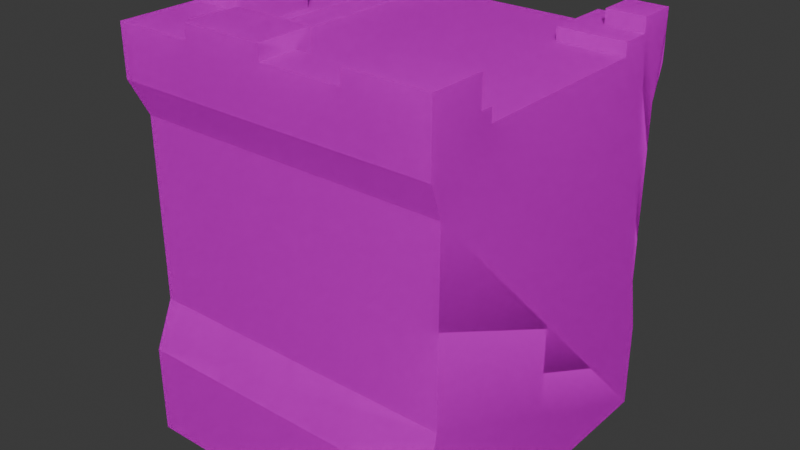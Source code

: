 # Source: wallcorner3.blend  (saved by Blender 4.0.36; exported with 4.5.12 LTS)
import bpy
from mathutils import Matrix  # noqa: F401  (used for matrix-valued properties, if any)

bpy.ops.wm.read_factory_settings(use_empty=True)
scene = bpy.context.scene
scene.name = 'Scene'

# ---- collections
col_collection = bpy.data.collections.new('Collection'); scene.collection.children.link(col_collection)

# ---- images (referenced by path relative to the original .blend; pixels are not part of the script)
import os
ASSET_DIR = os.environ.get("B2B_ASSET_DIR", "")  # directory of the original .blend (textures are referenced by path, not embedded)
HERE = os.path.dirname(os.path.abspath(__file__))  # packed textures are extracted next to this script under _unpacked/

def load_image(name, relpath, width, height, colorspace="sRGB"):
    """Load a texture the original file referenced (path relative to the .blend, or extracted next to this script)."""
    p = next((c for c in (os.path.join(HERE, relpath), os.path.join(ASSET_DIR, relpath)) if relpath and os.path.exists(c)), "")
    if p:
        img = bpy.data.images.load(p, check_existing=True)
        img.name = name
    else:  # same state as the original file: an image datablock whose file is absent (Cycles renders it pink)
        img = bpy.data.images.new(name, width, height)
        img.source = "FILE"
        img.filepath = "//" + (relpath or name)
    img.colorspace_settings.name = colorspace
    return img
img_colormap_png = load_image('colormap.png', 'colormap.png', 1024, 1024, 'sRGB')

# ---- materials (node trees are filled in below, after node groups)
mat_colormap = bpy.data.materials.new('colormap')
mat_colormap.use_transparent_shadow = False
mat_colormap.diffuse_color = (1.0, 1.0, 1.0, 1.0)
mat_colormap.roughness = 1.0

# ---- material node trees
mat_colormap.use_nodes = True; mat_colormap.node_tree.nodes.clear()
_N = mat_colormap.node_tree.nodes; _L = mat_colormap.node_tree.links
n0 = _N.new('ShaderNodeBsdfPrincipled'); n0.name = 'Principled BSDF'; n0.location = (0, 300)
n0.inputs[2].default_value = 1.0
n0.inputs[3].default_value = 1.45
n0.inputs[13].default_value = 0.0
n1 = _N.new('ShaderNodeOutputMaterial'); n1.name = 'Material Output'; n1.location = (280, 300)
n2 = _N.new('ShaderNodeTexImage'); n2.name = 'Image Texture'; n2.location = (-480, 300)
n2.image = img_colormap_png
_L.new(n2.outputs[0], n0.inputs[0])
_L.new(n0.outputs[0], n1.inputs[0])
n1.is_active_output = True

# ---- world
world_world = bpy.data.worlds.new('World'); scene.world = world_world
world_world.use_nodes = True; world_world.node_tree.nodes.clear()
_N = world_world.node_tree.nodes; _L = world_world.node_tree.links
n0 = _N.new('ShaderNodeOutputWorld'); n0.name = 'World Output'; n0.location = (300, 300)
n1 = _N.new('ShaderNodeBackground'); n1.name = 'Background'; n1.location = (10, 300)
n1.inputs[0].default_value = (0.05088, 0.05088, 0.05088, 1.0)
_L.new(n1.outputs[0], n0.inputs[0])
n0.is_active_output = True
world_world.color = (0.05088, 0.05088, 0.05088)
world_world.use_sun_shadow = False
world_world.sun_shadow_jitter_overblur = 0.0

# ---- meshes
me_wall_corner = bpy.data.meshes.new('wall-corner')
me_wall_corner.from_pydata([(-0.5, 0.28, 0.5), (-0.5, 0.45, 0.465), (-0.465, 0.45, 0.5), (-0.465, 1.01, 0.5), (-0.5, 1.01, 0.465), (-0.5, 1.11, 0.5), (-0.5, 0.0, -0.5), (0.5, 5.414e-16, -0.5), (-0.5, 0.28, -0.5), (0.5, 0.28, -0.5), (0.5, 5.414e-16, 0.5), (-0.5, 5.414e-16, 0.5), (0.5, 0.28, 0.5), (0.465, 0.45, 0.5), (0.465, 1.01, 0.5), (0.5, 1.11, 0.5), (-0.2908, 1.18, 0.5), (-0.5, 1.265, 0.5), (-0.3805, 1.22, 0.5), (-0.3805, 1.265, 0.5), (-0.2908, 1.22, 0.5), (0.2908, 1.18, 0.5), (0.5, 1.31, 0.5), (0.3305, 1.22, 0.5), (0.3305, 1.31, 0.5), (0.2908, 1.22, 0.5), (0.5, 1.265, 0.0), (0.3805, 1.265, 0.0), (0.5, 1.31, 0.0), (0.3305, 1.31, 0.0), (0.3305, 1.22, 0.0), (0.3805, 1.22, 0.0), (0.3305, 1.22, -0.25), (0.3305, 1.31, -0.25), (-0.5, 1.18, 0.2908), (-0.2908, 1.18, 0.2908), (-0.5, 1.22, 0.2908), (-0.2908, 1.22, 0.2908), (-0.3805, 1.265, 0.3805), (-0.5, 1.265, 0.3805), (-0.3805, 1.22, 0.3805), (-0.5, 1.22, 0.3805), (-0.5, 1.22, -0.3305), (-0.5, 1.31, -0.3305), (-0.25, 1.22, -0.3305), (-0.25, 1.31, -0.3305), (-0.25, 1.31, -0.5), (-0.25, 1.265, -0.5), (-0.25, 1.265, -0.3805), (-0.25, 1.22, -0.3805), (-0.5, 1.31, -0.5), (0.3305, 1.22, 0.25), (0.3305, 1.31, 0.25), (0.3805, 1.22, -0.3805), (0.3805, 1.265, -0.3805), (0.3805, 1.22, -0.25), (0.3805, 1.265, -0.25), (0.5, 1.265, 0.25), (0.3805, 1.265, 0.25), (0.5, 1.265, -0.25), (0.5, 1.265, -0.5), (0.25, 1.265, -0.5), (0.25, 1.265, -0.3805), (0.0, 1.22, -0.3805), (0.0, 1.265, -0.3805), (0.0, 1.265, -0.5), (0.3805, 1.22, 0.25), (0.25, 1.31, -0.5), (0.25, 1.31, -0.3305), (0.0, 1.31, -0.5), (-3.61e-16, 1.31, -0.3305), (0.5, 1.31, -0.25), (0.5, 1.31, 0.25), (-3.61e-16, 1.22, -0.3305), (0.25, 1.22, -0.3305), (-0.5, 0.45, -0.465), (-0.5, 1.01, -0.465), (-0.5, 1.11, -0.5), (-0.5, 1.18, -0.2908), (-0.5, 1.22, -0.2908), (0.25, 1.22, -0.3805), (0.5, 1.11, -0.5), (0.465, 1.01, -0.465), (0.465, 0.45, -0.465), (0.2908, 1.22, -0.2908), (0.2908, 1.18, -0.2908)], [], [(2, 1, 0), (5, 4, 3), (8, 7, 6), (7, 8, 9), (12, 11, 10), (11, 12, 0), (0, 12, 13), (0, 13, 2), (2, 13, 14), (2, 14, 3), (3, 14, 15), (3, 15, 5), (5, 15, 16), (5, 16, 17), (17, 16, 18), (17, 18, 19), (18, 16, 20), (16, 15, 21), (22, 21, 15), (21, 22, 23), (23, 22, 24), (25, 21, 23), (28, 27, 26), (29, 27, 28), (30, 27, 29), (27, 30, 31), (12, 7, 9), (7, 12, 10), (30, 33, 32), (33, 30, 29), (36, 35, 34), (35, 36, 37), (39, 19, 38), (19, 39, 17), (20, 35, 37), (35, 20, 16), (19, 40, 38), (40, 19, 18), (39, 40, 41), (40, 39, 38), (44, 43, 42), (43, 44, 45), (45, 47, 46), (47, 45, 48), (48, 45, 49), (49, 45, 44), (46, 43, 45), (43, 46, 50), (23, 52, 51), (52, 23, 24), (55, 54, 53), (54, 55, 56), (26, 58, 57), (58, 26, 27), (11, 7, 10), (7, 11, 6), (56, 59, 54), (60, 54, 59), (54, 60, 61), (54, 61, 62), (63, 48, 49), (48, 63, 64), (47, 64, 65), (64, 47, 48), (66, 27, 31), (27, 66, 58), (69, 68, 67), (68, 69, 70), (33, 55, 32), (55, 33, 56), (56, 33, 59), (59, 33, 71), (33, 28, 71), (28, 33, 29), (52, 66, 51), (66, 52, 58), (58, 52, 57), (57, 52, 72), (52, 22, 72), (22, 52, 24), (73, 64, 63), (70, 64, 73), (69, 64, 70), (64, 69, 65), (74, 70, 73), (70, 74, 68), (11, 8, 6), (8, 11, 75), (75, 11, 76), (76, 11, 42), (43, 76, 42), (50, 76, 43), (76, 50, 77), (42, 11, 78), (79, 42, 78), (78, 11, 34), (34, 11, 36), (36, 11, 41), (41, 11, 39), (39, 11, 1), (1, 11, 0), (4, 39, 1), (39, 4, 17), (17, 4, 5), (68, 61, 67), (61, 68, 62), (62, 68, 80), (80, 68, 74), (15, 82, 81), (82, 15, 14), (75, 9, 8), (9, 75, 83), (2, 4, 1), (4, 2, 3), (83, 12, 9), (12, 83, 13), (28, 59, 71), (26, 59, 28), (15, 59, 26), (15, 26, 57), (81, 59, 15), (59, 81, 60), (15, 57, 22), (22, 57, 72), (18, 20, 40), (37, 40, 20), (40, 37, 36), (40, 36, 41), (50, 81, 77), (81, 50, 47), (47, 50, 46), (65, 81, 47), (61, 81, 65), (81, 61, 60), (69, 61, 65), (61, 69, 67), (25, 23, 84), (51, 84, 23), (30, 84, 51), (66, 30, 51), (30, 66, 31), (32, 84, 30), (32, 80, 84), (55, 80, 32), (80, 55, 53), (84, 80, 74), (84, 74, 79), (79, 74, 73), (79, 73, 44), (79, 44, 42), (44, 73, 49), (49, 73, 63), (54, 80, 53), (80, 54, 62), (21, 84, 85), (84, 21, 25), (85, 79, 78), (79, 85, 84), (77, 82, 76), (82, 77, 81), (76, 83, 75), (83, 76, 82), (14, 83, 82), (83, 14, 13), (16, 21, 35), (21, 78, 35), (35, 78, 34), (78, 21, 85), (2, 1, 0), (5, 4, 3), (8, 7, 6), (7, 8, 9), (12, 11, 10), (11, 12, 0), (0, 12, 13), (0, 13, 2), (2, 13, 14), (2, 14, 3), (3, 14, 15), (3, 15, 5), (5, 15, 16), (5, 16, 17), (17, 16, 18), (17, 18, 19), (18, 16, 20), (16, 15, 21), (22, 21, 15), (21, 22, 23), (23, 22, 24), (25, 21, 23), (28, 27, 26), (29, 27, 28), (30, 27, 29), (27, 30, 31), (12, 7, 9), (7, 12, 10), (30, 33, 32), (33, 30, 29), (36, 35, 34), (35, 36, 37), (39, 19, 38), (19, 39, 17), (20, 35, 37), (35, 20, 16), (19, 40, 38), (40, 19, 18), (39, 40, 41), (40, 39, 38), (44, 43, 42), (43, 44, 45), (45, 47, 46), (47, 45, 48), (48, 45, 49), (49, 45, 44), (46, 43, 45), (43, 46, 50), (23, 52, 51), (52, 23, 24), (55, 54, 53), (54, 55, 56), (26, 58, 57), (58, 26, 27), (11, 7, 10), (7, 11, 6), (56, 59, 54), (60, 54, 59), (54, 60, 61), (54, 61, 62), (63, 48, 49), (48, 63, 64), (47, 64, 65), (64, 47, 48), (66, 27, 31), (27, 66, 58), (69, 68, 67), (68, 69, 70), (33, 55, 32), (55, 33, 56), (56, 33, 59), (59, 33, 71), (33, 28, 71), (28, 33, 29), (52, 66, 51), (66, 52, 58), (58, 52, 57), (57, 52, 72), (52, 22, 72), (22, 52, 24), (73, 64, 63), (70, 64, 73), (69, 64, 70), (64, 69, 65), (74, 70, 73), (70, 74, 68), (11, 8, 6), (8, 11, 75), (75, 11, 76), (76, 11, 42), (43, 76, 42), (50, 76, 43), (76, 50, 77), (42, 11, 78), (79, 42, 78), (78, 11, 34), (34, 11, 36), (36, 11, 41), (41, 11, 39), (39, 11, 1), (1, 11, 0), (4, 39, 1), (39, 4, 17), (17, 4, 5), (68, 61, 67), (61, 68, 62), (62, 68, 80), (80, 68, 74), (15, 82, 81), (82, 15, 14), (75, 9, 8), (9, 75, 83), (2, 4, 1), (4, 2, 3), (83, 12, 9), (12, 83, 13), (28, 59, 71), (26, 59, 28), (15, 59, 26), (15, 26, 57), (81, 59, 15), (59, 81, 60), (15, 57, 22), (22, 57, 72), (18, 20, 40), (37, 40, 20), (40, 37, 36), (40, 36, 41), (50, 81, 77), (81, 50, 47), (47, 50, 46), (65, 81, 47), (61, 81, 65), (81, 61, 60), (69, 61, 65), (61, 69, 67), (25, 23, 84), (51, 84, 23), (30, 84, 51), (66, 30, 51), (30, 66, 31), (32, 84, 30), (32, 80, 84), (55, 80, 32), (80, 55, 53), (84, 80, 74), (84, 74, 79), (79, 74, 73), (79, 73, 44), (79, 44, 42), (44, 73, 49), (49, 73, 63), (54, 80, 53), (80, 54, 62), (21, 84, 85), (84, 21, 25), (85, 79, 78), (79, 85, 84), (77, 82, 76), (82, 77, 81), (76, 83, 75), (83, 76, 82), (14, 83, 82), (83, 14, 13), (16, 21, 35), (21, 78, 35), (35, 78, 34), (78, 21, 85)])
_uv = me_wall_corner.uv_layers.new(name='UVMap')
_uv.uv.foreach_set('vector', [0.8438, 0.0937, 0.8438, 0.0937, 0.8438, 0.06775, 0.8438, 0.1945, 0.8438, 0.1792, 0.8438, 0.1792, 0.8438, 0.06775, 0.8438, 0.025, 0.8438, 0.025, 0.8438, 0.025, 0.8438, 0.06775, 0.8438, 0.06775, 0.8438, 0.06775, 0.8438, 0.025, 0.8438, 0.025, 0.8438, 0.025, 0.8438, 0.06775, 0.8438, 0.06775, 0.8438, 0.06775, 0.8438, 0.06775, 0.8438, 0.0937, 0.8438, 0.06775, 0.8438, 0.0937, 0.8438, 0.0937, 0.8438, 0.0937, 0.8438, 0.0937, 0.8438, 0.1792, 0.8438, 0.0937, 0.8438, 0.1792, 0.8438, 0.1792, 0.8438, 0.1792, 0.8438, 0.1792, 0.8438, 0.1945, 0.8438, 0.1792, 0.8438, 0.1945, 0.8438, 0.1945, 0.8438, 0.1945, 0.8438, 0.1945, 0.8438, 0.2052, 0.8438, 0.1945, 0.8438, 0.2052, 0.8438, 0.2181, 0.8438, 0.2181, 0.8438, 0.2052, 0.8438, 0.2113, 0.8438, 0.2181, 0.8438, 0.2113, 0.8438, 0.2181, 0.8438, 0.2113, 0.8438, 0.2052, 0.8438, 0.2113, 0.8438, 0.2052, 0.8438, 0.1945, 0.8438, 0.2052, 0.8438, 0.225, 0.8438, 0.2052, 0.8438, 0.1945, 0.8438, 0.2052, 0.8438, 0.225, 0.8438, 0.2113, 0.8438, 0.2113, 0.8438, 0.225, 0.8438, 0.225, 0.8438, 0.2113, 0.8438, 0.2052, 0.8438, 0.2113, 0.8438, 0.225, 0.8438, 0.2181, 0.8438, 0.2181, 0.8438, 0.225, 0.8438, 0.2181, 0.8438, 0.225, 0.8438, 0.2113, 0.8438, 0.2181, 0.8438, 0.225, 0.8438, 0.2181, 0.8438, 0.2113, 0.8438, 0.2113, 0.8438, 0.06775, 0.8438, 0.025, 0.8438, 0.06775, 0.8438, 0.025, 0.8438, 0.06775, 0.8438, 0.025, 0.8438, 0.2113, 0.8438, 0.225, 0.8438, 0.2113, 0.8438, 0.225, 0.8438, 0.2113, 0.8438, 0.225, 0.8438, 0.2113, 0.8438, 0.2052, 0.8438, 0.2052, 0.8438, 0.2052, 0.8438, 0.2113, 0.8438, 0.2113, 0.8438, 0.2181, 0.8438, 0.2181, 0.8438, 0.2181, 0.8438, 0.2181, 0.8438, 0.2181, 0.8438, 0.2181, 0.8438, 0.2113, 0.8438, 0.2052, 0.8438, 0.2113, 0.8438, 0.2052, 0.8438, 0.2113, 0.8438, 0.2052, 0.8438, 0.2181, 0.8438, 0.2113, 0.8438, 0.2181, 0.8438, 0.2113, 0.8438, 0.2181, 0.8438, 0.2113, 0.8438, 0.2181, 0.8438, 0.2113, 0.8438, 0.2113, 0.8438, 0.2113, 0.8438, 0.2181, 0.8438, 0.2181, 0.8438, 0.2113, 0.8438, 0.225, 0.8438, 0.2113, 0.8438, 0.225, 0.8438, 0.2113, 0.8438, 0.225, 0.8438, 0.225, 0.8438, 0.2181, 0.8438, 0.225, 0.8438, 0.2181, 0.8438, 0.225, 0.8438, 0.2181, 0.8438, 0.2181, 0.8438, 0.225, 0.8438, 0.2113, 0.8438, 0.2113, 0.8438, 0.225, 0.8438, 0.2113, 0.8438, 0.225, 0.8438, 0.225, 0.8438, 0.225, 0.8438, 0.225, 0.8438, 0.225, 0.8438, 0.225, 0.8438, 0.2113, 0.8438, 0.225, 0.8438, 0.2113, 0.8438, 0.225, 0.8438, 0.2113, 0.8438, 0.225, 0.8438, 0.2113, 0.8438, 0.2181, 0.8438, 0.2113, 0.8438, 0.2181, 0.8438, 0.2113, 0.8438, 0.2181, 0.8438, 0.2181, 0.8438, 0.2181, 0.8438, 0.2181, 0.8438, 0.2181, 0.8438, 0.2181, 0.8438, 0.2181, 0.8438, 0.025, 0.8438, 0.025, 0.8438, 0.025, 0.8438, 0.025, 0.8438, 0.025, 0.8438, 0.025, 0.8438, 0.2181, 0.8438, 0.2181, 0.8438, 0.2181, 0.8438, 0.2181, 0.8438, 0.2181, 0.8438, 0.2181, 0.8438, 0.2181, 0.8438, 0.2181, 0.8438, 0.2181, 0.8438, 0.2181, 0.8438, 0.2181, 0.8438, 0.2181, 0.8438, 0.2113, 0.8438, 0.2181, 0.8438, 0.2113, 0.8438, 0.2181, 0.8438, 0.2113, 0.8438, 0.2181, 0.8438, 0.2181, 0.8438, 0.2181, 0.8438, 0.2181, 0.8438, 0.2181, 0.8438, 0.2181, 0.8438, 0.2181, 0.8438, 0.2113, 0.8438, 0.2181, 0.8438, 0.2113, 0.8438, 0.2181, 0.8438, 0.2113, 0.8438, 0.2181, 0.8438, 0.225, 0.8438, 0.225, 0.8438, 0.225, 0.8438, 0.225, 0.8438, 0.225, 0.8438, 0.225, 0.8438, 0.225, 0.8438, 0.2113, 0.8438, 0.2113, 0.8438, 0.2113, 0.8438, 0.225, 0.8438, 0.2181, 0.8438, 0.2181, 0.8438, 0.225, 0.8438, 0.2181, 0.8438, 0.2181, 0.8438, 0.225, 0.8438, 0.225, 0.8438, 0.225, 0.8438, 0.225, 0.8438, 0.225, 0.8438, 0.225, 0.8438, 0.225, 0.8438, 0.225, 0.8438, 0.225, 0.8438, 0.2113, 0.8438, 0.2113, 0.8438, 0.2113, 0.8438, 0.225, 0.8438, 0.2181, 0.8438, 0.2181, 0.8438, 0.225, 0.8438, 0.2181, 0.8438, 0.2181, 0.8438, 0.225, 0.8438, 0.225, 0.8438, 0.225, 0.8438, 0.225, 0.8438, 0.225, 0.8438, 0.225, 0.8438, 0.225, 0.8438, 0.225, 0.8438, 0.2113, 0.8438, 0.2181, 0.8438, 0.2113, 0.8438, 0.225, 0.8438, 0.2181, 0.8438, 0.2113, 0.8438, 0.225, 0.8438, 0.2181, 0.8438, 0.225, 0.8438, 0.2181, 0.8438, 0.225, 0.8438, 0.2181, 0.8438, 0.2113, 0.8438, 0.225, 0.8438, 0.2113, 0.8438, 0.225, 0.8438, 0.2113, 0.8438, 0.225, 0.8438, 0.025, 0.8438, 0.06775, 0.8438, 0.025, 0.8438, 0.06775, 0.8438, 0.025, 0.8438, 0.0937, 0.8438, 0.0937, 0.8438, 0.025, 0.8438, 0.1792, 0.8438, 0.1792, 0.8438, 0.025, 0.8438, 0.2113, 0.8438, 0.225, 0.8438, 0.1792, 0.8438, 0.2113, 0.8438, 0.225, 0.8438, 0.1792, 0.8438, 0.225, 0.8438, 0.1792, 0.8438, 0.225, 0.8438, 0.1945, 0.8438, 0.2113, 0.8438, 0.025, 0.8438, 0.2052, 0.8438, 0.2113, 0.8438, 0.2113, 0.8438, 0.2052, 0.8438, 0.2052, 0.8438, 0.025, 0.8438, 0.2052, 0.8438, 0.2052, 0.8438, 0.025, 0.8438, 0.2113, 0.8438, 0.2113, 0.8438, 0.025, 0.8438, 0.2113, 0.8438, 0.2113, 0.8438, 0.025, 0.8438, 0.2181, 0.8438, 0.2181, 0.8438, 0.025, 0.8438, 0.0937, 0.8438, 0.0937, 0.8438, 0.025, 0.8438, 0.06775, 0.8438, 0.1792, 0.8438, 0.2181, 0.8438, 0.0937, 0.8438, 0.2181, 0.8438, 0.1792, 0.8438, 0.2181, 0.8438, 0.2181, 0.8438, 0.1792, 0.8438, 0.1945, 0.8438, 0.225, 0.8438, 0.2181, 0.8438, 0.225, 0.8438, 0.2181, 0.8438, 0.225, 0.8438, 0.2181, 0.8438, 0.2181, 0.8438, 0.225, 0.8438, 0.2113, 0.8438, 0.2113, 0.8438, 0.225, 0.8438, 0.2113, 0.8438, 0.1945, 0.8438, 0.1792, 0.8438, 0.1945, 0.8438, 0.1792, 0.8438, 0.1945, 0.8438, 0.1792, 0.8438, 0.0937, 0.8438, 0.06775, 0.8438, 0.06775, 0.8438, 0.06775, 0.8438, 0.0937, 0.8438, 0.0937, 0.8438, 0.0937, 0.8438, 0.1792, 0.8438, 0.0937, 0.8438, 0.1792, 0.8438, 0.0937, 0.8438, 0.1792, 0.8438, 0.0937, 0.8438, 0.06775, 0.8438, 0.06775, 0.8438, 0.06775, 0.8438, 0.0937, 0.8438, 0.0937, 0.8438, 0.225, 0.8438, 0.2181, 0.8438, 0.225, 0.8438, 0.2181, 0.8438, 0.2181, 0.8438, 0.225, 0.8438, 0.1945, 0.8438, 0.2181, 0.8438, 0.2181, 0.8438, 0.1945, 0.8438, 0.2181, 0.8438, 0.2181, 0.8438, 0.1945, 0.8438, 0.2181, 0.8438, 0.1945, 0.8438, 0.2181, 0.8438, 0.1945, 0.8438, 0.2181, 0.8438, 0.1945, 0.8438, 0.2181, 0.8438, 0.225, 0.8438, 0.225, 0.8438, 0.2181, 0.8438, 0.225, 0.8438, 0.2113, 0.8438, 0.2113, 0.8438, 0.2113, 0.8438, 0.2113, 0.8438, 0.2113, 0.8438, 0.2113, 0.8438, 0.2113, 0.8438, 0.2113, 0.8438, 0.2113, 0.8438, 0.2113, 0.8438, 0.2113, 0.8438, 0.2113, 0.8438, 0.225, 0.8438, 0.1945, 0.8438, 0.1945, 0.8438, 0.1945, 0.8438, 0.225, 0.8438, 0.2181, 0.8438, 0.2181, 0.8438, 0.225, 0.8438, 0.225, 0.8438, 0.2181, 0.8438, 0.1945, 0.8438, 0.2181, 0.8438, 0.2181, 0.8438, 0.1945, 0.8438, 0.2181, 0.8438, 0.1945, 0.8438, 0.2181, 0.8438, 0.2181, 0.8438, 0.225, 0.8438, 0.2181, 0.8438, 0.2181, 0.8438, 0.2181, 0.8438, 0.225, 0.8438, 0.225, 0.8438, 0.2113, 0.8438, 0.2113, 0.8438, 0.2113, 0.8438, 0.2113, 0.8438, 0.2113, 0.8438, 0.2113, 0.8438, 0.2113, 0.8438, 0.2113, 0.8438, 0.2113, 0.8438, 0.2113, 0.8438, 0.2113, 0.8438, 0.2113, 0.8438, 0.2113, 0.8438, 0.2113, 0.8438, 0.2113, 0.8438, 0.2113, 0.8438, 0.2113, 0.8438, 0.2113, 0.8438, 0.2113, 0.8438, 0.2113, 0.8438, 0.2113, 0.8438, 0.2113, 0.8438, 0.2113, 0.8438, 0.2113, 0.8438, 0.2113, 0.8438, 0.2113, 0.8438, 0.2113, 0.8438, 0.2113, 0.8438, 0.2113, 0.8438, 0.2113, 0.8438, 0.2113, 0.8438, 0.2113, 0.8438, 0.2113, 0.8438, 0.2113, 0.8438, 0.2113, 0.8438, 0.2113, 0.8438, 0.2113, 0.8438, 0.2113, 0.8438, 0.2113, 0.8438, 0.2113, 0.8438, 0.2113, 0.8438, 0.2113, 0.8438, 0.2113, 0.8438, 0.2113, 0.8438, 0.2113, 0.8438, 0.2113, 0.8438, 0.2113, 0.8438, 0.2113, 0.8438, 0.2181, 0.8438, 0.2113, 0.8438, 0.2113, 0.8438, 0.2113, 0.8438, 0.2181, 0.8438, 0.2181, 0.8438, 0.2052, 0.8438, 0.2113, 0.8438, 0.2052, 0.8438, 0.2113, 0.8438, 0.2052, 0.8438, 0.2113, 0.8438, 0.2052, 0.8438, 0.2113, 0.8438, 0.2052, 0.8438, 0.2113, 0.8438, 0.2052, 0.8438, 0.2113, 0.8438, 0.1945, 0.8438, 0.1792, 0.8438, 0.1792, 0.8438, 0.1792, 0.8438, 0.1945, 0.8438, 0.1945, 0.9688, 0.1792, 0.9688, 0.0937, 0.9688, 0.0937, 0.9688, 0.0937, 0.9688, 0.1792, 0.9688, 0.1792, 0.9688, 0.1792, 0.9688, 0.0937, 0.9688, 0.1792, 0.9688, 0.0937, 0.9688, 0.1792, 0.9688, 0.0937, 0.9688, 0.2052, 0.9688, 0.2052, 0.9688, 0.2052, 0.9688, 0.2052, 0.9688, 0.2052, 0.9688, 0.2052, 0.9688, 0.2052, 0.9688, 0.2052, 0.9688, 0.2052, 0.9688, 0.2052, 0.9688, 0.2052, 0.9688, 0.2052, 0.8438, 0.0937, 0.8438, 0.0937, 0.8438, 0.06775, 0.8438, 0.1945, 0.8438, 0.1792, 0.8438, 0.1792, 0.8438, 0.06775, 0.8438, 0.025, 0.8438, 0.025, 0.8438, 0.025, 0.8438, 0.06775, 0.8438, 0.06775, 0.8438, 0.06775, 0.8438, 0.025, 0.8438, 0.025, 0.8438, 0.025, 0.8438, 0.06775, 0.8438, 0.06775, 0.8438, 0.06775, 0.8438, 0.06775, 0.8438, 0.0937, 0.8438, 0.06775, 0.8438, 0.0937, 0.8438, 0.0937, 0.8438, 0.0937, 0.8438, 0.0937, 0.8438, 0.1792, 0.8438, 0.0937, 0.8438, 0.1792, 0.8438, 0.1792, 0.8438, 0.1792, 0.8438, 0.1792, 0.8438, 0.1945, 0.8438, 0.1792, 0.8438, 0.1945, 0.8438, 0.1945, 0.8438, 0.1945, 0.8438, 0.1945, 0.8438, 0.2052, 0.8438, 0.1945, 0.8438, 0.2052, 0.8438, 0.2181, 0.8438, 0.2181, 0.8438, 0.2052, 0.8438, 0.2113, 0.8438, 0.2181, 0.8438, 0.2113, 0.8438, 0.2181, 0.8438, 0.2113, 0.8438, 0.2052, 0.8438, 0.2113, 0.8438, 0.2052, 0.8438, 0.1945, 0.8438, 0.2052, 0.8438, 0.225, 0.8438, 0.2052, 0.8438, 0.1945, 0.8438, 0.2052, 0.8438, 0.225, 0.8438, 0.2113, 0.8438, 0.2113, 0.8438, 0.225, 0.8438, 0.225, 0.8438, 0.2113, 0.8438, 0.2052, 0.8438, 0.2113, 0.8438, 0.225, 0.8438, 0.2181, 0.8438, 0.2181, 0.8438, 0.225, 0.8438, 0.2181, 0.8438, 0.225, 0.8438, 0.2113, 0.8438, 0.2181, 0.8438, 0.225, 0.8438, 0.2181, 0.8438, 0.2113, 0.8438, 0.2113, 0.8438, 0.06775, 0.8438, 0.025, 0.8438, 0.06775, 0.8438, 0.025, 0.8438, 0.06775, 0.8438, 0.025, 0.8438, 0.2113, 0.8438, 0.225, 0.8438, 0.2113, 0.8438, 0.225, 0.8438, 0.2113, 0.8438, 0.225, 0.8438, 0.2113, 0.8438, 0.2052, 0.8438, 0.2052, 0.8438, 0.2052, 0.8438, 0.2113, 0.8438, 0.2113, 0.8438, 0.2181, 0.8438, 0.2181, 0.8438, 0.2181, 0.8438, 0.2181, 0.8438, 0.2181, 0.8438, 0.2181, 0.8438, 0.2113, 0.8438, 0.2052, 0.8438, 0.2113, 0.8438, 0.2052, 0.8438, 0.2113, 0.8438, 0.2052, 0.8438, 0.2181, 0.8438, 0.2113, 0.8438, 0.2181, 0.8438, 0.2113, 0.8438, 0.2181, 0.8438, 0.2113, 0.8438, 0.2181, 0.8438, 0.2113, 0.8438, 0.2113, 0.8438, 0.2113, 0.8438, 0.2181, 0.8438, 0.2181, 0.8438, 0.2113, 0.8438, 0.225, 0.8438, 0.2113, 0.8438, 0.225, 0.8438, 0.2113, 0.8438, 0.225, 0.8438, 0.225, 0.8438, 0.2181, 0.8438, 0.225, 0.8438, 0.2181, 0.8438, 0.225, 0.8438, 0.2181, 0.8438, 0.2181, 0.8438, 0.225, 0.8438, 0.2113, 0.8438, 0.2113, 0.8438, 0.225, 0.8438, 0.2113, 0.8438, 0.225, 0.8438, 0.225, 0.8438, 0.225, 0.8438, 0.225, 0.8438, 0.225, 0.8438, 0.225, 0.8438, 0.2113, 0.8438, 0.225, 0.8438, 0.2113, 0.8438, 0.225, 0.8438, 0.2113, 0.8438, 0.225, 0.8438, 0.2113, 0.8438, 0.2181, 0.8438, 0.2113, 0.8438, 0.2181, 0.8438, 0.2113, 0.8438, 0.2181, 0.8438, 0.2181, 0.8438, 0.2181, 0.8438, 0.2181, 0.8438, 0.2181, 0.8438, 0.2181, 0.8438, 0.2181, 0.8438, 0.025, 0.8438, 0.025, 0.8438, 0.025, 0.8438, 0.025, 0.8438, 0.025, 0.8438, 0.025, 0.8438, 0.2181, 0.8438, 0.2181, 0.8438, 0.2181, 0.8438, 0.2181, 0.8438, 0.2181, 0.8438, 0.2181, 0.8438, 0.2181, 0.8438, 0.2181, 0.8438, 0.2181, 0.8438, 0.2181, 0.8438, 0.2181, 0.8438, 0.2181, 0.8438, 0.2113, 0.8438, 0.2181, 0.8438, 0.2113, 0.8438, 0.2181, 0.8438, 0.2113, 0.8438, 0.2181, 0.8438, 0.2181, 0.8438, 0.2181, 0.8438, 0.2181, 0.8438, 0.2181, 0.8438, 0.2181, 0.8438, 0.2181, 0.8438, 0.2113, 0.8438, 0.2181, 0.8438, 0.2113, 0.8438, 0.2181, 0.8438, 0.2113, 0.8438, 0.2181, 0.8438, 0.225, 0.8438, 0.225, 0.8438, 0.225, 0.8438, 0.225, 0.8438, 0.225, 0.8438, 0.225, 0.8438, 0.225, 0.8438, 0.2113, 0.8438, 0.2113, 0.8438, 0.2113, 0.8438, 0.225, 0.8438, 0.2181, 0.8438, 0.2181, 0.8438, 0.225, 0.8438, 0.2181, 0.8438, 0.2181, 0.8438, 0.225, 0.8438, 0.225, 0.8438, 0.225, 0.8438, 0.225, 0.8438, 0.225, 0.8438, 0.225, 0.8438, 0.225, 0.8438, 0.225, 0.8438, 0.225, 0.8438, 0.2113, 0.8438, 0.2113, 0.8438, 0.2113, 0.8438, 0.225, 0.8438, 0.2181, 0.8438, 0.2181, 0.8438, 0.225, 0.8438, 0.2181, 0.8438, 0.2181, 0.8438, 0.225, 0.8438, 0.225, 0.8438, 0.225, 0.8438, 0.225, 0.8438, 0.225, 0.8438, 0.225, 0.8438, 0.225, 0.8438, 0.225, 0.8438, 0.2113, 0.8438, 0.2181, 0.8438, 0.2113, 0.8438, 0.225, 0.8438, 0.2181, 0.8438, 0.2113, 0.8438, 0.225, 0.8438, 0.2181, 0.8438, 0.225, 0.8438, 0.2181, 0.8438, 0.225, 0.8438, 0.2181, 0.8438, 0.2113, 0.8438, 0.225, 0.8438, 0.2113, 0.8438, 0.225, 0.8438, 0.2113, 0.8438, 0.225, 0.8438, 0.025, 0.8438, 0.06775, 0.8438, 0.025, 0.8438, 0.06775, 0.8438, 0.025, 0.8438, 0.0937, 0.8438, 0.0937, 0.8438, 0.025, 0.8438, 0.1792, 0.8438, 0.1792, 0.8438, 0.025, 0.8438, 0.2113, 0.8438, 0.225, 0.8438, 0.1792, 0.8438, 0.2113, 0.8438, 0.225, 0.8438, 0.1792, 0.8438, 0.225, 0.8438, 0.1792, 0.8438, 0.225, 0.8438, 0.1945, 0.8438, 0.2113, 0.8438, 0.025, 0.8438, 0.2052, 0.8438, 0.2113, 0.8438, 0.2113, 0.8438, 0.2052, 0.8438, 0.2052, 0.8438, 0.025, 0.8438, 0.2052, 0.8438, 0.2052, 0.8438, 0.025, 0.8438, 0.2113, 0.8438, 0.2113, 0.8438, 0.025, 0.8438, 0.2113, 0.8438, 0.2113, 0.8438, 0.025, 0.8438, 0.2181, 0.8438, 0.2181, 0.8438, 0.025, 0.8438, 0.0937, 0.8438, 0.0937, 0.8438, 0.025, 0.8438, 0.06775, 0.8438, 0.1792, 0.8438, 0.2181, 0.8438, 0.0937, 0.8438, 0.2181, 0.8438, 0.1792, 0.8438, 0.2181, 0.8438, 0.2181, 0.8438, 0.1792, 0.8438, 0.1945, 0.8438, 0.225, 0.8438, 0.2181, 0.8438, 0.225, 0.8438, 0.2181, 0.8438, 0.225, 0.8438, 0.2181, 0.8438, 0.2181, 0.8438, 0.225, 0.8438, 0.2113, 0.8438, 0.2113, 0.8438, 0.225, 0.8438, 0.2113, 0.8438, 0.1945, 0.8438, 0.1792, 0.8438, 0.1945, 0.8438, 0.1792, 0.8438, 0.1945, 0.8438, 0.1792, 0.8438, 0.0937, 0.8438, 0.06775, 0.8438, 0.06775, 0.8438, 0.06775, 0.8438, 0.0937, 0.8438, 0.0937, 0.8438, 0.0937, 0.8438, 0.1792, 0.8438, 0.0937, 0.8438, 0.1792, 0.8438, 0.0937, 0.8438, 0.1792, 0.8438, 0.0937, 0.8438, 0.06775, 0.8438, 0.06775, 0.8438, 0.06775, 0.8438, 0.0937, 0.8438, 0.0937, 0.8438, 0.225, 0.8438, 0.2181, 0.8438, 0.225, 0.8438, 0.2181, 0.8438, 0.2181, 0.8438, 0.225, 0.8438, 0.1945, 0.8438, 0.2181, 0.8438, 0.2181, 0.8438, 0.1945, 0.8438, 0.2181, 0.8438, 0.2181, 0.8438, 0.1945, 0.8438, 0.2181, 0.8438, 0.1945, 0.8438, 0.2181, 0.8438, 0.1945, 0.8438, 0.2181, 0.8438, 0.1945, 0.8438, 0.2181, 0.8438, 0.225, 0.8438, 0.225, 0.8438, 0.2181, 0.8438, 0.225, 0.8438, 0.2113, 0.8438, 0.2113, 0.8438, 0.2113, 0.8438, 0.2113, 0.8438, 0.2113, 0.8438, 0.2113, 0.8438, 0.2113, 0.8438, 0.2113, 0.8438, 0.2113, 0.8438, 0.2113, 0.8438, 0.2113, 0.8438, 0.2113, 0.8438, 0.225, 0.8438, 0.1945, 0.8438, 0.1945, 0.8438, 0.1945, 0.8438, 0.225, 0.8438, 0.2181, 0.8438, 0.2181, 0.8438, 0.225, 0.8438, 0.225, 0.8438, 0.2181, 0.8438, 0.1945, 0.8438, 0.2181, 0.8438, 0.2181, 0.8438, 0.1945, 0.8438, 0.2181, 0.8438, 0.1945, 0.8438, 0.2181, 0.8438, 0.2181, 0.8438, 0.225, 0.8438, 0.2181, 0.8438, 0.2181, 0.8438, 0.2181, 0.8438, 0.225, 0.8438, 0.225, 0.8438, 0.2113, 0.8438, 0.2113, 0.8438, 0.2113, 0.8438, 0.2113, 0.8438, 0.2113, 0.8438, 0.2113, 0.8438, 0.2113, 0.8438, 0.2113, 0.8438, 0.2113, 0.8438, 0.2113, 0.8438, 0.2113, 0.8438, 0.2113, 0.8438, 0.2113, 0.8438, 0.2113, 0.8438, 0.2113, 0.8438, 0.2113, 0.8438, 0.2113, 0.8438, 0.2113, 0.8438, 0.2113, 0.8438, 0.2113, 0.8438, 0.2113, 0.8438, 0.2113, 0.8438, 0.2113, 0.8438, 0.2113, 0.8438, 0.2113, 0.8438, 0.2113, 0.8438, 0.2113, 0.8438, 0.2113, 0.8438, 0.2113, 0.8438, 0.2113, 0.8438, 0.2113, 0.8438, 0.2113, 0.8438, 0.2113, 0.8438, 0.2113, 0.8438, 0.2113, 0.8438, 0.2113, 0.8438, 0.2113, 0.8438, 0.2113, 0.8438, 0.2113, 0.8438, 0.2113, 0.8438, 0.2113, 0.8438, 0.2113, 0.8438, 0.2113, 0.8438, 0.2113, 0.8438, 0.2113, 0.8438, 0.2113, 0.8438, 0.2113, 0.8438, 0.2113, 0.8438, 0.2181, 0.8438, 0.2113, 0.8438, 0.2113, 0.8438, 0.2113, 0.8438, 0.2181, 0.8438, 0.2181, 0.8438, 0.2052, 0.8438, 0.2113, 0.8438, 0.2052, 0.8438, 0.2113, 0.8438, 0.2052, 0.8438, 0.2113, 0.8438, 0.2052, 0.8438, 0.2113, 0.8438, 0.2052, 0.8438, 0.2113, 0.8438, 0.2052, 0.8438, 0.2113, 0.8438, 0.1945, 0.8438, 0.1792, 0.8438, 0.1792, 0.8438, 0.1792, 0.8438, 0.1945, 0.8438, 0.1945, 0.9688, 0.1792, 0.9688, 0.0937, 0.9688, 0.0937, 0.9688, 0.0937, 0.9688, 0.1792, 0.9688, 0.1792, 0.9688, 0.1792, 0.9688, 0.0937, 0.9688, 0.1792, 0.9688, 0.0937, 0.9688, 0.1792, 0.9688, 0.0937, 0.9688, 0.2052, 0.9688, 0.2052, 0.9688, 0.2052, 0.9688, 0.2052, 0.9688, 0.2052, 0.9688, 0.2052, 0.9688, 0.2052, 0.9688, 0.2052, 0.9688, 0.2052, 0.9688, 0.2052, 0.9688, 0.2052, 0.9688, 0.2052])
_ca = me_wall_corner.color_attributes.new('Color', 'FLOAT_COLOR', 'POINT')
_ca.data.foreach_set('color', [1.0, 1.0, 1.0, 1.0, 1.0, 1.0, 1.0, 1.0, 1.0, 1.0, 1.0, 1.0, 1.0, 1.0, 1.0, 1.0, 1.0, 1.0, 1.0, 1.0, 1.0, 1.0, 1.0, 1.0, 1.0, 1.0, 1.0, 1.0, 1.0, 1.0, 1.0, 1.0, 1.0, 1.0, 1.0, 1.0, 1.0, 1.0, 1.0, 1.0, 1.0, 1.0, 1.0, 1.0, 1.0, 1.0, 1.0, 1.0, 1.0, 1.0, 1.0, 1.0, 1.0, 1.0, 1.0, 1.0, 1.0, 1.0, 1.0, 1.0, 1.0, 1.0, 1.0, 1.0, 1.0, 1.0, 1.0, 1.0, 1.0, 1.0, 1.0, 1.0, 1.0, 1.0, 1.0, 1.0, 1.0, 1.0, 1.0, 1.0, 1.0, 1.0, 1.0, 1.0, 1.0, 1.0, 1.0, 1.0, 1.0, 1.0, 1.0, 1.0, 1.0, 1.0, 1.0, 1.0, 1.0, 1.0, 1.0, 1.0, 1.0, 1.0, 1.0, 1.0, 1.0, 1.0, 1.0, 1.0, 1.0, 1.0, 1.0, 1.0, 1.0, 1.0, 1.0, 1.0, 1.0, 1.0, 1.0, 1.0, 1.0, 1.0, 1.0, 1.0, 1.0, 1.0, 1.0, 1.0, 1.0, 1.0, 1.0, 1.0, 1.0, 1.0, 1.0, 1.0, 1.0, 1.0, 1.0, 1.0, 1.0, 1.0, 1.0, 1.0, 1.0, 1.0, 1.0, 1.0, 1.0, 1.0, 1.0, 1.0, 1.0, 1.0, 1.0, 1.0, 1.0, 1.0, 1.0, 1.0, 1.0, 1.0, 1.0, 1.0, 1.0, 1.0, 1.0, 1.0, 1.0, 1.0, 1.0, 1.0, 1.0, 1.0, 1.0, 1.0, 1.0, 1.0, 1.0, 1.0, 1.0, 1.0, 1.0, 1.0, 1.0, 1.0, 1.0, 1.0, 1.0, 1.0, 1.0, 1.0, 1.0, 1.0, 1.0, 1.0, 1.0, 1.0, 1.0, 1.0, 1.0, 1.0, 1.0, 1.0, 1.0, 1.0, 1.0, 1.0, 1.0, 1.0, 1.0, 1.0, 1.0, 1.0, 1.0, 1.0, 1.0, 1.0, 1.0, 1.0, 1.0, 1.0, 1.0, 1.0, 1.0, 1.0, 1.0, 1.0, 1.0, 1.0, 1.0, 1.0, 1.0, 1.0, 1.0, 1.0, 1.0, 1.0, 1.0, 1.0, 1.0, 1.0, 1.0, 1.0, 1.0, 1.0, 1.0, 1.0, 1.0, 1.0, 1.0, 1.0, 1.0, 1.0, 1.0, 1.0, 1.0, 1.0, 1.0, 1.0, 1.0, 1.0, 1.0, 1.0, 1.0, 1.0, 1.0, 1.0, 1.0, 1.0, 1.0, 1.0, 1.0, 1.0, 1.0, 1.0, 1.0, 1.0, 1.0, 1.0, 1.0, 1.0, 1.0, 1.0, 1.0, 1.0, 1.0, 1.0, 1.0, 1.0, 1.0, 1.0, 1.0, 1.0, 1.0, 1.0, 1.0, 1.0, 1.0, 1.0, 1.0, 1.0, 1.0, 1.0, 1.0, 1.0, 1.0, 1.0, 1.0, 1.0, 1.0, 1.0, 1.0, 1.0, 1.0, 1.0, 1.0, 1.0, 1.0, 1.0, 1.0, 1.0, 1.0, 1.0, 1.0, 1.0, 1.0, 1.0, 1.0, 1.0, 1.0, 1.0, 1.0, 1.0, 1.0, 1.0, 1.0, 1.0, 1.0, 1.0, 1.0, 1.0, 1.0, 1.0])
me_wall_corner.materials.append(mat_colormap)
me_wall_corner.update()
me_wall_corner.normals_split_custom_set([tuple(v) for v in zip(*[iter([-0.6997, 0.1441, 0.6997, -0.6997, 0.1441, 0.6997, -0.6997, 0.1441, 0.6997, -0.6864, -0.2402, 0.6864, -0.6864, -0.2402, 0.6864, -0.6864, -0.2402, 0.6864, -1.934e-15, 0.0, -1.0, -1.934e-15, 0.0, -1.0, -1.934e-15, 0.0, -1.0, 0.0, 0.0, -1.0, 0.0, 0.0, -1.0, 0.0, 0.0, -1.0, 0.0, 0.0, 1.0, 0.0, 0.0, 1.0, 0.0, 0.0, 1.0, 0.0, 0.0, 1.0, 0.0, 0.0, 1.0, 0.0, 0.0, 1.0, 0.0, 0.0, 1.0, 0.0, 0.0, 1.0, 0.0, 0.0, 1.0, 0.0, 0.0, 1.0, 0.0, 0.0, 1.0, 0.0, 0.0, 1.0, 0.0, 0.0, 1.0, 0.0, 0.0, 1.0, 0.0, 0.0, 1.0, 0.0, 0.0, 1.0, 0.0, 0.0, 1.0, 0.0, 0.0, 1.0, 0.0, 0.0, 1.0, 0.0, 0.0, 1.0, 0.0, 0.0, 1.0, 0.0, 0.0, 1.0, 0.0, 0.0, 1.0, 0.0, 0.0, 1.0, 0.0, 0.0, 1.0, 0.0, 0.0, 1.0, 0.0, 0.0, 1.0, 0.0, 0.0, 1.0, 0.0, 0.0, 1.0, 0.0, 0.0, 1.0, 0.0, 0.0, 1.0, 0.0, 0.0, 1.0, 0.0, 0.0, 1.0, 0.0, 0.0, 1.0, 0.0, 0.0, 1.0, 0.0, 0.0, 1.0, 0.0, 0.0, 1.0, 0.0, 0.0, 1.0, 0.0, 0.0, 1.0, 0.0, 0.0, 1.0, 0.0, 0.0, 1.0, 0.0, 0.0, 1.0, 0.0, 0.0, 1.0, 0.0, 0.0, 1.0, 0.0, 0.0, 1.0, 0.0, 0.0, 1.0, 0.0, 0.0, 1.0, 0.0, 0.0, 1.0, 0.0, 0.0, 1.0, 0.0, 0.0, 1.0, 0.0, 0.0, 1.0, 0.0, 0.0, 1.0, 0.0, 0.0, 1.0, 0.0, 0.0, 1.0, 0.0, 0.0, 1.0, 0.0, 0.0, 1.0, 0.0, 0.0, 1.0, 0.0, 0.0, 1.0, 0.0, 0.0, 1.0, 0.0, 0.0, 1.0, 0.0, 0.0, 1.0, 0.0, 0.0, 1.0, 0.0, 0.0, 1.0, 0.0, 0.0, 1.0, 0.0, 0.0, 1.0, 0.0, 0.0, 1.0, 1.0, 0.0, 0.0, 1.0, 0.0, 0.0, 1.0, 0.0, 0.0, 1.0, 0.0, 0.0, 1.0, 0.0, 0.0, 1.0, 0.0, 0.0, -1.0, 0.0, 0.0, -1.0, 0.0, 0.0, -1.0, 0.0, 0.0, -1.0, 0.0, 0.0, -1.0, 0.0, 0.0, -1.0, 0.0, 0.0, 0.0, 0.0, -1.0, 0.0, 0.0, -1.0, 0.0, 0.0, -1.0, 0.0, 0.0, -1.0, 0.0, 0.0, -1.0, 0.0, 0.0, -1.0, 0.0, 1.0, 0.0, 0.0, 1.0, 0.0, 0.0, 1.0, 0.0, 0.0, 1.0, 0.0, 0.0, 1.0, 0.0, 0.0, 1.0, 0.0, 1.0, 0.0, 0.0, 1.0, 0.0, 0.0, 1.0, 0.0, 0.0, 1.0, 0.0, 0.0, 1.0, 0.0, 0.0, 1.0, 0.0, 0.0, 1.0, 0.0, 0.0, 1.0, 0.0, 0.0, 1.0, 0.0, 0.0, 1.0, 0.0, 0.0, 1.0, 0.0, 0.0, 1.0, 0.0, 0.0, 0.0, 0.0, -1.0, 0.0, 0.0, -1.0, 0.0, 0.0, -1.0, 0.0, 0.0, -1.0, 0.0, 0.0, -1.0, 0.0, 0.0, -1.0, 0.0, 0.0, 1.0, 0.0, 0.0, 1.0, 0.0, 0.0, 1.0, 0.0, 0.0, 1.0, 0.0, 0.0, 1.0, 0.0, 0.0, 1.0, 1.0, 0.0, 0.0, 1.0, 0.0, 0.0, 1.0, 0.0, 0.0, 1.0, 0.0, 0.0, 1.0, 0.0, 0.0, 1.0, 0.0, 0.0, 1.0, 0.0, 0.0, 1.0, 0.0, 0.0, 1.0, 0.0, 0.0, 1.0, 0.0, 0.0, 1.0, 0.0, 0.0, 1.0, 0.0, 0.0, 0.0, 1.0, 0.0, 0.0, 1.0, 0.0, 0.0, 1.0, 0.0, 0.0, 1.0, 0.0, 0.0, 1.0, 0.0, 0.0, 1.0, 0.0, -1.0, 0.0, 0.0, -1.0, 0.0, 0.0, -1.0, 0.0, 0.0, -1.0, 0.0, 0.0, -1.0, 0.0, 0.0, -1.0, 0.0, 0.0, -1.0, 0.0, 0.0, -1.0, 0.0, 0.0, -1.0, 0.0, 0.0, -1.0, 0.0, 0.0, -1.0, 0.0, 0.0, -1.0, 0.0, 0.0, 0.0, 1.0, 0.0, 0.0, 1.0, 0.0, 0.0, 1.0, 0.0, 0.0, 1.0, 0.0, 0.0, 1.0, 0.0, 0.0, 1.0, 0.0, 0.0, -1.0, 0.0, 0.0, -1.0, 0.0, 0.0, -1.0, 0.0, 5.414e-16, -1.0, 5.414e-16, 5.414e-16, -1.0, 5.414e-16, 5.414e-16, -1.0, 5.414e-16, 0.0, 1.0, 0.0, 0.0, 1.0, 0.0, 0.0, 1.0, 0.0, 0.0, 1.0, 0.0, 0.0, 1.0, 0.0, 0.0, 1.0, 0.0, 0.0, 1.0, 0.0, 0.0, 1.0, 0.0, 0.0, 1.0, 0.0, 0.0, 1.0, 0.0, 0.0, 1.0, 0.0, 0.0, 1.0, 0.0, 0.0, 0.0, 1.0, 0.0, 0.0, 1.0, 0.0, 0.0, 1.0, 0.0, 0.0, 1.0, 0.0, 0.0, 1.0, 0.0, 0.0, 1.0, 0.0, 1.0, 0.0, 0.0, 1.0, 0.0, 0.0, 1.0, 0.0, 0.0, 1.0, 0.0, 0.0, 1.0, 0.0, 0.0, 1.0, 0.0, -1.0, 0.0, 0.0, -1.0, 0.0, 0.0, -1.0, 0.0, 0.0, -1.0, 0.0, 0.0, -1.0, 0.0, 0.0, -1.0, 0.0, 0.0, 0.0, 1.0, 0.0, 0.0, 1.0, 0.0, 0.0, 1.0, 0.0, 0.0, 1.0, 2.232e-14, 0.0, 1.0, 2.232e-14, 0.0, 1.0, 2.232e-14, 0.0, 0.0, -1.0, 0.0, 0.0, -1.0, 0.0, 0.0, -1.0, 0.0, 0.0, -1.0, 0.0, 0.0, -1.0, 0.0, 0.0, -1.0, 0.0, 0.0, -1.0, 0.0, 0.0, -1.0, 0.0, 0.0, -1.0, 0.0, 0.0, -1.0, 0.0, 0.0, -1.0, 0.0, 0.0, -1.0, 0.0, 1.0, 0.0, 0.0, 1.0, 0.0, 0.0, 1.0, 0.0, 0.0, 1.0, 0.0, 0.0, 1.0, 0.0, 0.0, 1.0, 0.0, 0.0, 0.0, -1.0, 0.0, 0.0, -1.0, 0.0, 0.0, -1.0, 0.0, 0.0, -1.0, 0.0, 0.0, -1.0, 0.0, 0.0, -1.0, 0.0, 0.0, -1.0, 0.0, 0.0, -1.0, 0.0, 0.0, -1.0, 0.0, 0.0, -1.0, 0.0, 0.0, -1.0, 0.0, 0.0, -1.0, 0.0, 1.0, 0.0, 0.0, 1.0, 0.0, 0.0, 1.0, 0.0, 0.0, 1.0, 0.0, 0.0, 1.0, 0.0, 0.0, 1.0, 0.0, -1.0, 0.0, -7.219e-15, -1.0, 0.0, -7.219e-15, -1.0, 0.0, -7.219e-15, -1.0, 0.0, -7.219e-15, -1.0, 0.0, -7.219e-15, -1.0, 0.0, -7.219e-15, -1.0, -5.655e-15, -2.129e-15, -1.0, -5.655e-15, -2.129e-15, -1.0, -5.655e-15, -2.129e-15, -1.0, 0.0, 0.0, -1.0, 0.0, 0.0, -1.0, 0.0, 0.0, 0.0, 0.0, 1.0, 0.0, 0.0, 1.0, 0.0, 0.0, 1.0, 0.0, 0.0, 1.0, 0.0, 0.0, 1.0, 0.0, 0.0, 1.0, -1.0, 0.0, 0.0, -1.0, 0.0, 0.0, -1.0, 0.0, 0.0, -1.0, 0.0, 0.0, -1.0, 0.0, 0.0, -1.0, 0.0, 0.0, -1.0, 0.0, 0.0, -1.0, 0.0, 0.0, -1.0, 0.0, 0.0, -1.0, 0.0, 0.0, -1.0, 0.0, 0.0, -1.0, 0.0, 0.0, -1.0, 0.0, 0.0, -1.0, 0.0, 0.0, -1.0, 0.0, 0.0, -1.0, 0.0, 0.0, -1.0, 0.0, 0.0, -1.0, 0.0, 0.0, -1.0, 0.0, 0.0, -1.0, 0.0, 0.0, -1.0, 0.0, 0.0, -1.0, 0.0, 0.0, -1.0, 0.0, 0.0, -1.0, 0.0, 0.0, -1.0, 0.0, 0.0, -1.0, 0.0, 0.0, -1.0, 0.0, 0.0, -1.0, 4.342e-08, 0.0, -1.0, 4.342e-08, 0.0, -1.0, 4.342e-08, 0.0, -1.0, 0.0, 0.0, -1.0, 0.0, 0.0, -1.0, 0.0, 0.0, -1.0, 0.0, 0.0, -1.0, 0.0, 0.0, -1.0, 0.0, 0.0, -1.0, 0.0, 0.0, -1.0, 0.0, 0.0, -1.0, 0.0, 0.0, -1.0, 0.0, 0.0, -1.0, 0.0, 0.0, -1.0, 0.0, 0.0, -1.0, 0.0, 0.0, -1.0, 0.0, 0.0, -1.0, 0.0, 0.0, -1.0, 0.0, 0.0, -1.0, 0.0, 0.0, -1.0, 0.0, 0.0, -1.0, 0.0, 0.0, -1.0, 0.0, 0.0, -1.0, 0.0, 0.0, -1.0, 0.0, 0.0, -1.0, 0.0, 0.0, -1.0, 0.0, 0.0, 1.0, 0.0, 0.0, 1.0, 0.0, 0.0, 1.0, 0.0, 0.0, 1.0, 0.0, 0.0, 1.0, 0.0, 0.0, 1.0, 0.0, 0.0, 1.0, 0.0, 0.0, 1.0, 0.0, 0.0, 1.0, 0.0, 0.0, 1.0, 0.0, 0.0, 1.0, 0.0, 0.0, 1.0, 0.0, 0.0, 0.9439, -0.3303, 0.0, 0.9439, -0.3303, 0.0, 0.9439, -0.3303, 0.0, 0.9439, -0.3304, 0.0, 0.9439, -0.3304, 0.0, 0.9439, -0.3304, 0.0, 0.0, 0.2017, -0.9795, 0.0, 0.2017, -0.9795, 0.0, 0.2017, -0.9795, 0.0, 0.2017, -0.9795, 0.0, 0.2017, -0.9795, 0.0, 0.2017, -0.9795, -0.7071, 0.0, 0.7071, -0.7071, 0.0, 0.7071, -0.7071, 0.0, 0.7071, -0.7071, 0.0, 0.7071, -0.7071, 0.0, 0.7071, -0.7071, 0.0, 0.7071, 0.9795, 0.2017, 0.0, 0.9795, 0.2017, 0.0, 0.9795, 0.2017, 0.0, 0.9795, 0.2017, 0.0, 0.9795, 0.2017, 0.0, 0.9795, 0.2017, 0.0, 1.0, 0.0, 0.0, 1.0, 0.0, 0.0, 1.0, 0.0, 0.0, 1.0, 0.0, 0.0, 1.0, 0.0, 0.0, 1.0, 0.0, 0.0, 1.0, 0.0, 0.0, 1.0, 0.0, 0.0, 1.0, 0.0, 0.0, 1.0, 0.0, 0.0, 1.0, 0.0, 0.0, 1.0, 0.0, 0.0, 1.0, 0.0, 0.0, 1.0, 0.0, 0.0, 1.0, 0.0, 0.0, 1.0, 0.0, 0.0, 1.0, 0.0, 0.0, 1.0, 0.0, 0.0, 1.0, 0.0, 0.0, 1.0, 0.0, 0.0, 1.0, 0.0, 0.0, 1.0, 0.0, 0.0, 1.0, 0.0, 0.0, 1.0, 0.0, 0.0, 0.0, 1.0, 0.0, 0.0, 1.0, 0.0, 0.0, 1.0, 0.0, 0.0, 1.0, 0.0, 0.0, 1.0, 0.0, 0.0, 1.0, 0.0, 0.0, 1.0, 0.0, 0.0, 1.0, 0.0, 0.0, 1.0, 0.0, 0.0, 1.0, 0.0, 0.0, 1.0, 0.0, 0.0, 1.0, 0.0, 0.0, 0.0, -1.0, 0.0, 0.0, -1.0, 0.0, 0.0, -1.0, 0.0, 0.0, -1.0, 0.0, 0.0, -1.0, 0.0, 0.0, -1.0, 0.0, 0.0, -1.0, 0.0, 0.0, -1.0, 0.0, 0.0, -1.0, 0.0, 0.0, -1.0, 0.0, 0.0, -1.0, 0.0, 0.0, -1.0, 0.0, 0.0, -1.0, 0.0, 0.0, -1.0, 0.0, 0.0, -1.0, 0.0, 0.0, -1.0, 0.0, 0.0, -1.0, 0.0, 0.0, -1.0, 0.0, 0.0, -1.0, 0.0, 0.0, -1.0, 0.0, 0.0, -1.0, 0.0, 0.0, -1.0, 0.0, 0.0, -1.0, 0.0, 0.0, -1.0, 0.0, 1.0, 0.0, 0.0, 1.0, 0.0, 0.0, 1.0, 0.0, 0.0, 1.0, 0.0, 0.0, 1.0, 0.0, 0.0, 1.0, 0.0, 0.0, 1.0, 0.0, 0.0, 1.0, 0.0, 0.0, 1.0, 0.0, 0.0, 1.0, 0.0, 0.0, 1.0, 0.0, 0.0, 1.0, 0.0, 0.0, 1.0, 0.0, 0.0, 1.0, 0.0, 0.0, 1.0, 0.0, 0.0, 1.0, 0.0, 0.0, 1.0, 0.0, 0.0, 1.0, 0.0, 0.0, 1.0, -3.946e-06, 0.0, 1.0, -3.946e-06, 0.0, 1.0, -3.946e-06, 0.0, 1.0, -2.284e-06, 0.0, 1.0, -2.284e-06, 0.0, 1.0, -2.284e-06, 0.0, 1.0, 0.0, 0.0, 1.0, 0.0, 0.0, 1.0, 0.0, 0.0, 1.0, 0.0, 0.0, 1.0, 0.0, 0.0, 1.0, 0.0, 0.0, 1.0, -3.801e-06, 0.0, 1.0, -3.801e-06, 0.0, 1.0, -3.801e-06, 0.0, 1.0, 0.0, 0.0, 1.0, 0.0, 0.0, 1.0, 0.0, 0.0, 1.0, 0.0, 0.0, 1.0, 0.0, 0.0, 1.0, 0.0, 0.0, 1.0, 0.0, 0.0, 1.0, 0.0, 0.0, 1.0, 0.0, 0.0, 1.0, 0.0, 0.0, 1.0, 0.0, 0.0, 1.0, 0.0, 0.0, 1.0, -7.046e-14, 0.0, 1.0, -7.046e-14, 0.0, 1.0, -7.046e-14, 0.0, 0.0, 1.0, 0.0, 0.0, 1.0, 0.0, 0.0, 1.0, 0.0, 0.0, 1.0, 0.0, 0.0, 1.0, 0.0, 0.0, 1.0, -1.0, 0.0, 0.0, -1.0, 0.0, 0.0, -1.0, 0.0, 0.0, -1.0, 0.0, 0.0, -1.0, 0.0, 0.0, -1.0, 0.0, 0.0, 0.0, 0.0, 1.0, 0.0, 0.0, 1.0, 0.0, 0.0, 1.0, 0.0, 0.0, 1.0, 0.0, 0.0, 1.0, 0.0, 0.0, 1.0, 0.0, -0.3304, -0.9439, 0.0, -0.3304, -0.9439, 0.0, -0.3304, -0.9439, 0.0, -0.3303, -0.9439, 0.0, -0.3303, -0.9439, 0.0, -0.3303, -0.9439, 0.0, 0.0, -1.0, 0.0, 0.0, -1.0, 0.0, 0.0, -1.0, 0.0, 0.0, -1.0, 0.0, 0.0, -1.0, 0.0, 0.0, -1.0, 1.0, 0.0, 0.0, 1.0, 0.0, 0.0, 1.0, 0.0, 0.0, 1.0, 0.0, 0.0, 1.0, 0.0, 0.0, 1.0, 0.0, 0.0, 0.0, 1.0, 0.0, 0.0, 1.0, 0.0, 0.0, 1.0, 0.0, 0.0, 1.0, 1.012e-07, 0.0, 1.0, 1.012e-07, 0.0, 1.0, 1.012e-07, 0.0, 1.0, 0.0, 0.0, 1.0, 0.0, 0.0, 1.0, 0.0, 0.0, 1.0, 0.0, 0.0, 1.0, 0.0, 0.0, 1.0, 0.0, -0.6997, 0.1441, 0.6997, -0.6997, 0.1441, 0.6997, -0.6997, 0.1441, 0.6997, -0.6864, -0.2402, 0.6864, -0.6864, -0.2402, 0.6864, -0.6864, -0.2402, 0.6864, -1.934e-15, 0.0, -1.0, -1.934e-15, 0.0, -1.0, -1.934e-15, 0.0, -1.0, 0.0, 0.0, -1.0, 0.0, 0.0, -1.0, 0.0, 0.0, -1.0, 0.0, 0.0, 1.0, 0.0, 0.0, 1.0, 0.0, 0.0, 1.0, 0.0, 0.0, 1.0, 0.0, 0.0, 1.0, 0.0, 0.0, 1.0, 0.0, 0.0, 1.0, 0.0, 0.0, 1.0, 0.0, 0.0, 1.0, 0.0, 0.0, 1.0, 0.0, 0.0, 1.0, 0.0, 0.0, 1.0, 0.0, 0.0, 1.0, 0.0, 0.0, 1.0, 0.0, 0.0, 1.0, 0.0, 0.0, 1.0, 0.0, 0.0, 1.0, 0.0, 0.0, 1.0, 0.0, 0.0, 1.0, 0.0, 0.0, 1.0, 0.0, 0.0, 1.0, 0.0, 0.0, 1.0, 0.0, 0.0, 1.0, 0.0, 0.0, 1.0, 0.0, 0.0, 1.0, 0.0, 0.0, 1.0, 0.0, 0.0, 1.0, 0.0, 0.0, 1.0, 0.0, 0.0, 1.0, 0.0, 0.0, 1.0, 0.0, 0.0, 1.0, 0.0, 0.0, 1.0, 0.0, 0.0, 1.0, 0.0, 0.0, 1.0, 0.0, 0.0, 1.0, 0.0, 0.0, 1.0, 0.0, 0.0, 1.0, 0.0, 0.0, 1.0, 0.0, 0.0, 1.0, 0.0, 0.0, 1.0, 0.0, 0.0, 1.0, 0.0, 0.0, 1.0, 0.0, 0.0, 1.0, 0.0, 0.0, 1.0, 0.0, 0.0, 1.0, 0.0, 0.0, 1.0, 0.0, 0.0, 1.0, 0.0, 0.0, 1.0, 0.0, 0.0, 1.0, 0.0, 0.0, 1.0, 0.0, 0.0, 1.0, 0.0, 0.0, 1.0, 0.0, 0.0, 1.0, 0.0, 0.0, 1.0, 0.0, 0.0, 1.0, 0.0, 0.0, 1.0, 0.0, 0.0, 1.0, 0.0, 0.0, 1.0, 0.0, 0.0, 1.0, 0.0, 0.0, 1.0, 0.0, 0.0, 1.0, 0.0, 0.0, 1.0, 0.0, 0.0, 1.0, 0.0, 0.0, 1.0, 0.0, 0.0, 1.0, 0.0, 0.0, 1.0, 1.0, 0.0, 0.0, 1.0, 0.0, 0.0, 1.0, 0.0, 0.0, 1.0, 0.0, 0.0, 1.0, 0.0, 0.0, 1.0, 0.0, 0.0, -1.0, 0.0, 0.0, -1.0, 0.0, 0.0, -1.0, 0.0, 0.0, -1.0, 0.0, 0.0, -1.0, 0.0, 0.0, -1.0, 0.0, 0.0, 0.0, 0.0, -1.0, 0.0, 0.0, -1.0, 0.0, 0.0, -1.0, 0.0, 0.0, -1.0, 0.0, 0.0, -1.0, 0.0, 0.0, -1.0, 0.0, 1.0, 0.0, 0.0, 1.0, 0.0, 0.0, 1.0, 0.0, 0.0, 1.0, 0.0, 0.0, 1.0, 0.0, 0.0, 1.0, 0.0, 1.0, 0.0, 0.0, 1.0, 0.0, 0.0, 1.0, 0.0, 0.0, 1.0, 0.0, 0.0, 1.0, 0.0, 0.0, 1.0, 0.0, 0.0, 1.0, 0.0, 0.0, 1.0, 0.0, 0.0, 1.0, 0.0, 0.0, 1.0, 0.0, 0.0, 1.0, 0.0, 0.0, 1.0, 0.0, 0.0, 0.0, 0.0, -1.0, 0.0, 0.0, -1.0, 0.0, 0.0, -1.0, 0.0, 0.0, -1.0, 0.0, 0.0, -1.0, 0.0, 0.0, -1.0, 0.0, 0.0, 1.0, 0.0, 0.0, 1.0, 0.0, 0.0, 1.0, 0.0, 0.0, 1.0, 0.0, 0.0, 1.0, 0.0, 0.0, 1.0, 1.0, 0.0, 0.0, 1.0, 0.0, 0.0, 1.0, 0.0, 0.0, 1.0, 0.0, 0.0, 1.0, 0.0, 0.0, 1.0, 0.0, 0.0, 1.0, 0.0, 0.0, 1.0, 0.0, 0.0, 1.0, 0.0, 0.0, 1.0, 0.0, 0.0, 1.0, 0.0, 0.0, 1.0, 0.0, 0.0, 0.0, 1.0, 0.0, 0.0, 1.0, 0.0, 0.0, 1.0, 0.0, 0.0, 1.0, 0.0, 0.0, 1.0, 0.0, 0.0, 1.0, 0.0, -1.0, 0.0, 0.0, -1.0, 0.0, 0.0, -1.0, 0.0, 0.0, -1.0, 0.0, 0.0, -1.0, 0.0, 0.0, -1.0, 0.0, 0.0, -1.0, 0.0, 0.0, -1.0, 0.0, 0.0, -1.0, 0.0, 0.0, -1.0, 0.0, 0.0, -1.0, 0.0, 0.0, -1.0, 0.0, 0.0, 0.0, 1.0, 0.0, 0.0, 1.0, 0.0, 0.0, 1.0, 0.0, 0.0, 1.0, 0.0, 0.0, 1.0, 0.0, 0.0, 1.0, 0.0, 0.0, -1.0, 0.0, 0.0, -1.0, 0.0, 0.0, -1.0, 0.0, 5.414e-16, -1.0, 5.414e-16, 5.414e-16, -1.0, 5.414e-16, 5.414e-16, -1.0, 5.414e-16, 0.0, 1.0, 0.0, 0.0, 1.0, 0.0, 0.0, 1.0, 0.0, 0.0, 1.0, 0.0, 0.0, 1.0, 0.0, 0.0, 1.0, 0.0, 0.0, 1.0, 0.0, 0.0, 1.0, 0.0, 0.0, 1.0, 0.0, 0.0, 1.0, 0.0, 0.0, 1.0, 0.0, 0.0, 1.0, 0.0, 0.0, 0.0, 1.0, 0.0, 0.0, 1.0, 0.0, 0.0, 1.0, 0.0, 0.0, 1.0, 0.0, 0.0, 1.0, 0.0, 0.0, 1.0, 0.0, 1.0, 0.0, 0.0, 1.0, 0.0, 0.0, 1.0, 0.0, 0.0, 1.0, 0.0, 0.0, 1.0, 0.0, 0.0, 1.0, 0.0, -1.0, 0.0, 0.0, -1.0, 0.0, 0.0, -1.0, 0.0, 0.0, -1.0, 0.0, 0.0, -1.0, 0.0, 0.0, -1.0, 0.0, 0.0, 0.0, 1.0, 0.0, 0.0, 1.0, 0.0, 0.0, 1.0, 0.0, 0.0, 1.0, 2.232e-14, 0.0, 1.0, 2.232e-14, 0.0, 1.0, 2.232e-14, 0.0, 0.0, -1.0, 0.0, 0.0, -1.0, 0.0, 0.0, -1.0, 0.0, 0.0, -1.0, 0.0, 0.0, -1.0, 0.0, 0.0, -1.0, 0.0, 0.0, -1.0, 0.0, 0.0, -1.0, 0.0, 0.0, -1.0, 0.0, 0.0, -1.0, 0.0, 0.0, -1.0, 0.0, 0.0, -1.0, 0.0, 1.0, 0.0, 0.0, 1.0, 0.0, 0.0, 1.0, 0.0, 0.0, 1.0, 0.0, 0.0, 1.0, 0.0, 0.0, 1.0, 0.0, 0.0, 0.0, -1.0, 0.0, 0.0, -1.0, 0.0, 0.0, -1.0, 0.0, 0.0, -1.0, 0.0, 0.0, -1.0, 0.0, 0.0, -1.0, 0.0, 0.0, -1.0, 0.0, 0.0, -1.0, 0.0, 0.0, -1.0, 0.0, 0.0, -1.0, 0.0, 0.0, -1.0, 0.0, 0.0, -1.0, 0.0, 1.0, 0.0, 0.0, 1.0, 0.0, 0.0, 1.0, 0.0, 0.0, 1.0, 0.0, 0.0, 1.0, 0.0, 0.0, 1.0, 0.0, -1.0, 0.0, -7.219e-15, -1.0, 0.0, -7.219e-15, -1.0, 0.0, -7.219e-15, -1.0, 0.0, -7.219e-15, -1.0, 0.0, -7.219e-15, -1.0, 0.0, -7.219e-15, -1.0, -5.655e-15, -2.129e-15, -1.0, -5.655e-15, -2.129e-15, -1.0, -5.655e-15, -2.129e-15, -1.0, 0.0, 0.0, -1.0, 0.0, 0.0, -1.0, 0.0, 0.0, 0.0, 0.0, 1.0, 0.0, 0.0, 1.0, 0.0, 0.0, 1.0, 0.0, 0.0, 1.0, 0.0, 0.0, 1.0, 0.0, 0.0, 1.0, -1.0, 0.0, 0.0, -1.0, 0.0, 0.0, -1.0, 0.0, 0.0, -1.0, 0.0, 0.0, -1.0, 0.0, 0.0, -1.0, 0.0, 0.0, -1.0, 0.0, 0.0, -1.0, 0.0, 0.0, -1.0, 0.0, 0.0, -1.0, 0.0, 0.0, -1.0, 0.0, 0.0, -1.0, 0.0, 0.0, -1.0, 0.0, 0.0, -1.0, 0.0, 0.0, -1.0, 0.0, 0.0, -1.0, 0.0, 0.0, -1.0, 0.0, 0.0, -1.0, 0.0, 0.0, -1.0, 0.0, 0.0, -1.0, 0.0, 0.0, -1.0, 0.0, 0.0, -1.0, 0.0, 0.0, -1.0, 0.0, 0.0, -1.0, 0.0, 0.0, -1.0, 0.0, 0.0, -1.0, 0.0, 0.0, -1.0, 0.0, 0.0, -1.0, 4.342e-08, 0.0, -1.0, 4.342e-08, 0.0, -1.0, 4.342e-08, 0.0, -1.0, 0.0, 0.0, -1.0, 0.0, 0.0, -1.0, 0.0, 0.0, -1.0, 0.0, 0.0, -1.0, 0.0, 0.0, -1.0, 0.0, 0.0, -1.0, 0.0, 0.0, -1.0, 0.0, 0.0, -1.0, 0.0, 0.0, -1.0, 0.0, 0.0, -1.0, 0.0, 0.0, -1.0, 0.0, 0.0, -1.0, 0.0, 0.0, -1.0, 0.0, 0.0, -1.0, 0.0, 0.0, -1.0, 0.0, 0.0, -1.0, 0.0, 0.0, -1.0, 0.0, 0.0, -1.0, 0.0, 0.0, -1.0, 0.0, 0.0, -1.0, 0.0, 0.0, -1.0, 0.0, 0.0, -1.0, 0.0, 0.0, -1.0, 0.0, 0.0, 1.0, 0.0, 0.0, 1.0, 0.0, 0.0, 1.0, 0.0, 0.0, 1.0, 0.0, 0.0, 1.0, 0.0, 0.0, 1.0, 0.0, 0.0, 1.0, 0.0, 0.0, 1.0, 0.0, 0.0, 1.0, 0.0, 0.0, 1.0, 0.0, 0.0, 1.0, 0.0, 0.0, 1.0, 0.0, 0.0, 0.9439, -0.3303, 0.0, 0.9439, -0.3303, 0.0, 0.9439, -0.3303, 0.0, 0.9439, -0.3304, 0.0, 0.9439, -0.3304, 0.0, 0.9439, -0.3304, 0.0, 0.0, 0.2017, -0.9795, 0.0, 0.2017, -0.9795, 0.0, 0.2017, -0.9795, 0.0, 0.2017, -0.9795, 0.0, 0.2017, -0.9795, 0.0, 0.2017, -0.9795, -0.7071, 0.0, 0.7071, -0.7071, 0.0, 0.7071, -0.7071, 0.0, 0.7071, -0.7071, 0.0, 0.7071, -0.7071, 0.0, 0.7071, -0.7071, 0.0, 0.7071, 0.9795, 0.2017, 0.0, 0.9795, 0.2017, 0.0, 0.9795, 0.2017, 0.0, 0.9795, 0.2017, 0.0, 0.9795, 0.2017, 0.0, 0.9795, 0.2017, 0.0, 1.0, 0.0, 0.0, 1.0, 0.0, 0.0, 1.0, 0.0, 0.0, 1.0, 0.0, 0.0, 1.0, 0.0, 0.0, 1.0, 0.0, 0.0, 1.0, 0.0, 0.0, 1.0, 0.0, 0.0, 1.0, 0.0, 0.0, 1.0, 0.0, 0.0, 1.0, 0.0, 0.0, 1.0, 0.0, 0.0, 1.0, 0.0, 0.0, 1.0, 0.0, 0.0, 1.0, 0.0, 0.0, 1.0, 0.0, 0.0, 1.0, 0.0, 0.0, 1.0, 0.0, 0.0, 1.0, 0.0, 0.0, 1.0, 0.0, 0.0, 1.0, 0.0, 0.0, 1.0, 0.0, 0.0, 1.0, 0.0, 0.0, 1.0, 0.0, 0.0, 0.0, 1.0, 0.0, 0.0, 1.0, 0.0, 0.0, 1.0, 0.0, 0.0, 1.0, 0.0, 0.0, 1.0, 0.0, 0.0, 1.0, 0.0, 0.0, 1.0, 0.0, 0.0, 1.0, 0.0, 0.0, 1.0, 0.0, 0.0, 1.0, 0.0, 0.0, 1.0, 0.0, 0.0, 1.0, 0.0, 0.0, 0.0, -1.0, 0.0, 0.0, -1.0, 0.0, 0.0, -1.0, 0.0, 0.0, -1.0, 0.0, 0.0, -1.0, 0.0, 0.0, -1.0, 0.0, 0.0, -1.0, 0.0, 0.0, -1.0, 0.0, 0.0, -1.0, 0.0, 0.0, -1.0, 0.0, 0.0, -1.0, 0.0, 0.0, -1.0, 0.0, 0.0, -1.0, 0.0, 0.0, -1.0, 0.0, 0.0, -1.0, 0.0, 0.0, -1.0, 0.0, 0.0, -1.0, 0.0, 0.0, -1.0, 0.0, 0.0, -1.0, 0.0, 0.0, -1.0, 0.0, 0.0, -1.0, 0.0, 0.0, -1.0, 0.0, 0.0, -1.0, 0.0, 0.0, -1.0, 0.0, 1.0, 0.0, 0.0, 1.0, 0.0, 0.0, 1.0, 0.0, 0.0, 1.0, 0.0, 0.0, 1.0, 0.0, 0.0, 1.0, 0.0, 0.0, 1.0, 0.0, 0.0, 1.0, 0.0, 0.0, 1.0, 0.0, 0.0, 1.0, 0.0, 0.0, 1.0, 0.0, 0.0, 1.0, 0.0, 0.0, 1.0, 0.0, 0.0, 1.0, 0.0, 0.0, 1.0, 0.0, 0.0, 1.0, 0.0, 0.0, 1.0, 0.0, 0.0, 1.0, 0.0, 0.0, 1.0, -3.946e-06, 0.0, 1.0, -3.946e-06, 0.0, 1.0, -3.946e-06, 0.0, 1.0, -2.284e-06, 0.0, 1.0, -2.284e-06, 0.0, 1.0, -2.284e-06, 0.0, 1.0, 0.0, 0.0, 1.0, 0.0, 0.0, 1.0, 0.0, 0.0, 1.0, 0.0, 0.0, 1.0, 0.0, 0.0, 1.0, 0.0, 0.0, 1.0, -3.801e-06, 0.0, 1.0, -3.801e-06, 0.0, 1.0, -3.801e-06, 0.0, 1.0, 0.0, 0.0, 1.0, 0.0, 0.0, 1.0, 0.0, 0.0, 1.0, 0.0, 0.0, 1.0, 0.0, 0.0, 1.0, 0.0, 0.0, 1.0, 0.0, 0.0, 1.0, 0.0, 0.0, 1.0, 0.0, 0.0, 1.0, 0.0, 0.0, 1.0, 0.0, 0.0, 1.0, 0.0, 0.0, 1.0, -7.046e-14, 0.0, 1.0, -7.046e-14, 0.0, 1.0, -7.046e-14, 0.0, 0.0, 1.0, 0.0, 0.0, 1.0, 0.0, 0.0, 1.0, 0.0, 0.0, 1.0, 0.0, 0.0, 1.0, 0.0, 0.0, 1.0, -1.0, 0.0, 0.0, -1.0, 0.0, 0.0, -1.0, 0.0, 0.0, -1.0, 0.0, 0.0, -1.0, 0.0, 0.0, -1.0, 0.0, 0.0, 0.0, 0.0, 1.0, 0.0, 0.0, 1.0, 0.0, 0.0, 1.0, 0.0, 0.0, 1.0, 0.0, 0.0, 1.0, 0.0, 0.0, 1.0, 0.0, -0.3304, -0.9439, 0.0, -0.3304, -0.9439, 0.0, -0.3304, -0.9439, 0.0, -0.3303, -0.9439, 0.0, -0.3303, -0.9439, 0.0, -0.3303, -0.9439, 0.0, 0.0, -1.0, 0.0, 0.0, -1.0, 0.0, 0.0, -1.0, 0.0, 0.0, -1.0, 0.0, 0.0, -1.0, 0.0, 0.0, -1.0, 1.0, 0.0, 0.0, 1.0, 0.0, 0.0, 1.0, 0.0, 0.0, 1.0, 0.0, 0.0, 1.0, 0.0, 0.0, 1.0, 0.0, 0.0, 0.0, 1.0, 0.0, 0.0, 1.0, 0.0, 0.0, 1.0, 0.0, 0.0, 1.0, 1.012e-07, 0.0, 1.0, 1.012e-07, 0.0, 1.0, 1.012e-07, 0.0, 1.0, 0.0, 0.0, 1.0, 0.0, 0.0, 1.0, 0.0, 0.0, 1.0, 0.0, 0.0, 1.0, 0.0, 0.0, 1.0, 0.0])] * 3)])

# ---- objects
ob_wall_corner = bpy.data.objects.new('wall-corner', me_wall_corner)

# ---- transforms, parenting, visibility, modifiers, constraints
ob_wall_corner.location = (0.0, 0.0, 0.0)
ob_wall_corner.rotation_euler = (1.571, -0.0, 3.142)

# ---- collection membership
col_collection.objects.link(ob_wall_corner)

# ---- scene / render settings (as saved in the file)
scene.frame_start = 1; scene.frame_end = 250; scene.frame_set(1)
scene.render.engine = 'BLENDER_EEVEE_NEXT'
scene.cycles.sampling_pattern = 'TABULATED_SOBOL'
bpy.context.view_layer.update()

# ---- added for rendering (the .blend has no active camera and no usable light): camera, sun
cam_auto = bpy.data.cameras.new('AutoCamera')
cam_auto.lens = 50.0
cam_auto.sensor_width = 36.0
cam_auto.clip_end = 1000.0
ob_auto_camera = bpy.data.objects.new('AutoCamera', cam_auto)
scene.collection.objects.link(ob_auto_camera)
ob_auto_camera.location = (1.78357, -2.14029, 2.08186)
ob_auto_camera.rotation_euler = (1.09748, -7.21219e-08, 0.694738)
scene.camera = ob_auto_camera
light_auto_sun = bpy.data.lights.new('AutoSun', 'SUN')
light_auto_sun.energy = 3.0
light_auto_sun.angle = 0.0523599
ob_auto_sun = bpy.data.objects.new('AutoSun', light_auto_sun)
scene.collection.objects.link(ob_auto_sun)
ob_auto_sun.rotation_euler = (0.872665, 0.174533, 0.523599)
bpy.context.view_layer.update()

